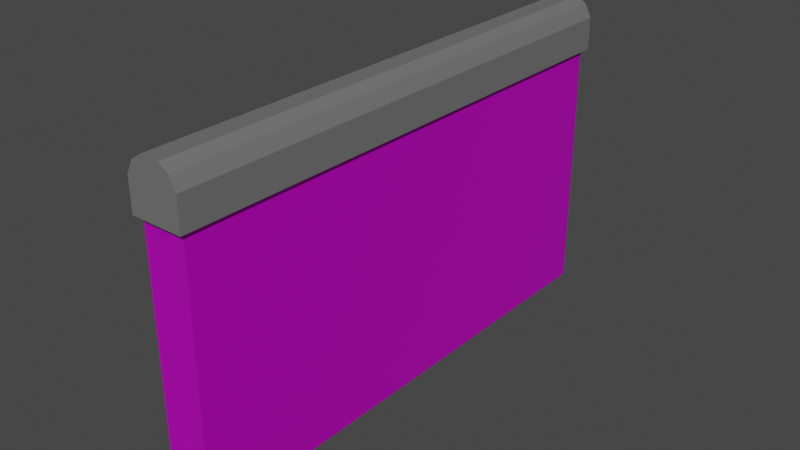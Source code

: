 # Source: Circuit-Learning.blend  (saved by Blender 2.93.20; exported with 4.5.12 LTS)
import bpy
from mathutils import Matrix  # noqa: F401  (used for matrix-valued properties, if any)

bpy.ops.wm.read_factory_settings(use_empty=True)
scene = bpy.context.scene
scene.name = 'Scene'

# ---- collections
col_collection = bpy.data.collections.new('Collection'); scene.collection.children.link(col_collection)

# ---- images (referenced by path relative to the original .blend; pixels are not part of the script)
import os
ASSET_DIR = os.environ.get("B2B_ASSET_DIR", "")  # directory of the original .blend (textures are referenced by path, not embedded)
HERE = os.path.dirname(os.path.abspath(__file__))  # packed textures are extracted next to this script under _unpacked/

def load_image(name, relpath, width, height, colorspace="sRGB"):
    """Load a texture the original file referenced (path relative to the .blend, or extracted next to this script)."""
    p = next((c for c in (os.path.join(HERE, relpath), os.path.join(ASSET_DIR, relpath)) if relpath and os.path.exists(c)), "")
    if p:
        img = bpy.data.images.load(p, check_existing=True)
        img.name = name
    else:  # same state as the original file: an image datablock whose file is absent (Cycles renders it pink)
        img = bpy.data.images.new(name, width, height)
        img.source = "FILE"
        img.filepath = "//" + (relpath or name)
    img.colorspace_settings.name = colorspace
    return img
img_circuit_learning_png = load_image('circuit-learning.png', 'circuit-learning.png', 1024, 1024, 'sRGB')

# ---- materials (node trees are filled in below, after node groups)
mat_material = bpy.data.materials.new('Material')
mat_material.alpha_threshold = 0.0
mat_material.use_transparent_shadow = False
mat_material.line_color = (0.0, 0.0, 0.0, 1.0)
mat_metal = bpy.data.materials.new('Metal')
mat_metal.use_transparent_shadow = False

# ---- material node trees
mat_material.use_nodes = True; mat_material.node_tree.nodes.clear()
_N = mat_material.node_tree.nodes; _L = mat_material.node_tree.links
n0 = _N.new('ShaderNodeOutputMaterial'); n0.name = 'Material Output'; n0.location = (300, 300)
n1 = _N.new('ShaderNodeBsdfPrincipled'); n1.name = 'Principled BSDF'; n1.location = (10, 300)
n1.distribution = 'GGX'
n1.subsurface_method = 'BURLEY'
n1.inputs[1].default_value = 0.5
n1.inputs[2].default_value = 0.4
n1.inputs[3].default_value = 1.45
n1.inputs[4].default_value = 0.9
n1.inputs[27].default_value = (0.0, 0.0, 0.0, 1.0)
n1.inputs[28].default_value = 1.0
n2 = _N.new('ShaderNodeTexImage'); n2.name = 'Image Texture'; n2.location = (-280, 275)
n2.image = img_circuit_learning_png
_L.new(n1.outputs[0], n0.inputs[0])
_L.new(n2.outputs[0], n1.inputs[0])
n0.is_active_output = True
mat_metal.use_nodes = True; mat_metal.node_tree.nodes.clear()
_N = mat_metal.node_tree.nodes; _L = mat_metal.node_tree.links
n0 = _N.new('ShaderNodeBsdfPrincipled'); n0.name = 'Principled BSDF'; n0.location = (10, 300)
n0.distribution = 'GGX'
n0.subsurface_method = 'BURLEY'
n0.inputs[0].default_value = (0.2812, 0.2812, 0.2812, 1.0)
n0.inputs[1].default_value = 0.5
n0.inputs[3].default_value = 1.45
n0.inputs[27].default_value = (0.0, 0.0, 0.0, 1.0)
n0.inputs[28].default_value = 1.0
n1 = _N.new('ShaderNodeOutputMaterial'); n1.name = 'Material Output'; n1.location = (300, 300)
_L.new(n0.outputs[0], n1.inputs[0])
n1.is_active_output = True

# ---- world
world_world = bpy.data.worlds.new('World'); scene.world = world_world
world_world.use_nodes = True; world_world.node_tree.nodes.clear()
_N = world_world.node_tree.nodes; _L = world_world.node_tree.links
n0 = _N.new('ShaderNodeOutputWorld'); n0.name = 'World Output'; n0.location = (300, 300)
n1 = _N.new('ShaderNodeBackground'); n1.name = 'Background'; n1.location = (10, 300)
n1.inputs[0].default_value = (0.05088, 0.05088, 0.05088, 1.0)
_L.new(n1.outputs[0], n0.inputs[0])
n0.is_active_output = True
world_world.color = (0.05088, 0.05088, 0.05088)
world_world.use_sun_shadow = False
world_world.sun_shadow_jitter_overblur = 0.0

# ---- meshes
me_cube = bpy.data.meshes.new('Cube')
me_cube.from_pydata([(0.25, 3.0, 1.0), (0.25, 3.0, -2.0), (0.25, -3.0, 1.0), (0.25, -3.0, -2.0), (-0.25, 3.0, 1.0), (-0.25, 3.0, -2.0), (-0.25, -3.0, 1.0), (-0.25, -3.0, -2.0)], [], [(0, 4, 6, 2), (3, 2, 6, 7), (7, 6, 4, 5), (5, 1, 3, 7), (1, 0, 2, 3), (5, 4, 0, 1)])
_uv = me_cube.uv_layers.new(name='UVMap')
_uv.uv.foreach_set('vector', [0.625, 0.5, 0.875, 0.5, 0.875, 0.75, 0.625, 0.75, 0.4691, 0.9583, 0.4697, 0.5733, 0.5316, 0.5727, 0.5313, 0.9583, 1.0, 0.563, 0.9992, 0.0009921, -0.0004716, 0.0003954, 0.002158, 0.5634, 0.01259, 0.4063, 0.03646, 0.4064, 0.03516, 0.5861, 0.01193, 0.5859, 1.001, 0.4371, 0.9994, 1.0, 0.0008358, 0.9998, 0.0007985, 0.4378, 0.5306, 0.04387, 0.5319, 0.4314, 0.4706, 0.4305, 0.4694, 0.04301])
me_cube.materials.append(mat_material)
me_cube.use_remesh_preserve_volume = False
me_cube.use_remesh_preserve_attributes = False
me_cube.use_mirror_vertex_groups = False
me_cube.update()
me_cube_001 = bpy.data.meshes.new('Cube.001')
me_cube_001.from_pydata([(-0.3, -3.071, 1.0), (-0.3, -3.071, 1.375), (-0.3, 3.071, 1.0), (-0.3, 3.071, 1.375), (0.3, -3.071, 1.0), (0.3, -3.071, 1.375), (0.3, 3.071, 1.0), (0.3, 3.071, 1.375), (-0.225, -3.071, 1.525), (-0.225, 3.071, 1.525), (0.225, -3.071, 1.525), (0.225, 3.071, 1.525), (-0.1125, -3.071, 1.6), (-0.1125, 3.071, 1.6), (0.1125, -3.071, 1.6), (0.1125, 3.071, 1.6)], [], [(0, 1, 3, 2), (2, 3, 7, 6), (6, 7, 5, 4), (4, 5, 1, 0), (2, 6, 4, 0), (5, 7, 11, 10), (10, 11, 15, 14), (3, 1, 8, 9), (1, 5, 10, 8), (7, 3, 9, 11), (15, 13, 12, 14), (9, 8, 12, 13), (8, 10, 14, 12), (11, 9, 13, 15)])
_uv = me_cube_001.uv_layers.new(name='UVMap')
_uv.uv.foreach_set('vector', [0.375, 0.0, 0.625, 0.0, 0.625, 0.25, 0.375, 0.25, 0.375, 0.25, 0.625, 0.25, 0.625, 0.5, 0.375, 0.5, 0.375, 0.5, 0.625, 0.5, 0.625, 0.75, 0.375, 0.75, 0.375, 0.75, 0.625, 0.75, 0.625, 1.0, 0.375, 1.0, 0.125, 0.5, 0.375, 0.5, 0.375, 0.75, 0.125, 0.75, 0.625, 0.75, 0.625, 0.5, 0.625, 0.5, 0.625, 0.75, 0.625, 0.75, 0.625, 0.5, 0.625, 0.5, 0.625, 0.75, 0.625, 0.25, 0.625, 0.0, 0.625, 0.0, 0.625, 0.25, 0.625, 1.0, 0.625, 0.75, 0.625, 0.75, 0.625, 1.0, 0.625, 0.5, 0.625, 0.25, 0.625, 0.25, 0.625, 0.5, 0.625, 0.5, 0.875, 0.5, 0.875, 0.75, 0.625, 0.75, 0.625, 0.25, 0.625, 0.0, 0.625, 0.0, 0.625, 0.25, 0.625, 1.0, 0.625, 0.75, 0.625, 0.75, 0.625, 1.0, 0.625, 0.5, 0.625, 0.25, 0.625, 0.25, 0.625, 0.5])
me_cube_001.materials.append(mat_metal)
me_cube_001.use_remesh_fix_poles = True
me_cube_001.use_remesh_preserve_attributes = False
me_cube_001.update()

# ---- objects
ob_cube = bpy.data.objects.new('Cube', me_cube)
ob_cube_001 = bpy.data.objects.new('Cube.001', me_cube_001)

# ---- transforms, parenting, visibility, modifiers, constraints
ob_cube.location = (0.0, 0.0, 0.0)
ob_cube.lock_rotations_4d = False
ob_cube.empty_display_type = 'ARROWS'
ob_cube.lineart.crease_threshold = 0.0
ob_cube_001.location = (0.0, 0.0, 0.0)

# ---- collection membership
col_collection.objects.link(ob_cube)
col_collection.objects.link(ob_cube_001)

# ---- scene / render settings (as saved in the file)
scene.frame_start = 1; scene.frame_end = 250; scene.frame_set(1)
scene.render.engine = 'BLENDER_EEVEE_NEXT'
scene.cycles.use_denoising = False
scene.cycles.samples = 128
scene.cycles.sampling_pattern = 'TABULATED_SOBOL'
scene.cycles.use_adaptive_sampling = False
scene.cycles.use_light_tree = False
scene.view_settings.view_transform = 'Filmic'
bpy.context.view_layer.update()

# ---- added for rendering (the .blend has no active camera and no usable light): camera, sun
cam_auto = bpy.data.cameras.new('AutoCamera')
cam_auto.lens = 50.0
cam_auto.sensor_width = 36.0
cam_auto.clip_end = 1000.0
ob_auto_camera = bpy.data.objects.new('AutoCamera', cam_auto)
scene.collection.objects.link(ob_auto_camera)
ob_auto_camera.location = (6.61068, -7.93282, 5.08855)
ob_auto_camera.rotation_euler = (1.09748, -7.21219e-08, 0.694738)
scene.camera = ob_auto_camera
light_auto_sun = bpy.data.lights.new('AutoSun', 'SUN')
light_auto_sun.energy = 3.0
light_auto_sun.angle = 0.0523599
ob_auto_sun = bpy.data.objects.new('AutoSun', light_auto_sun)
scene.collection.objects.link(ob_auto_sun)
ob_auto_sun.rotation_euler = (0.872665, 0.174533, 0.523599)
bpy.context.view_layer.update()

